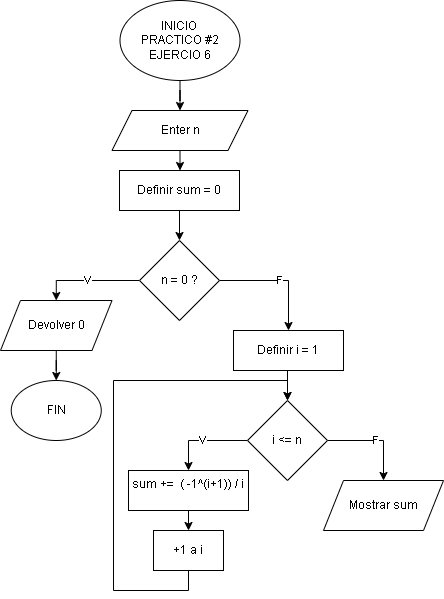

The diagram above was exported from draw.io. Its source (the exported page's mxGraphModel, read from the mxfile embedded in the PNG):
<mxGraphModel dx="1434" dy="780" grid="1" gridSize="10" guides="1" tooltips="1" connect="1" arrows="1" fold="1" page="1" pageScale="1" pageWidth="827" pageHeight="1169" math="0" shadow="0">
  <root>
    <mxCell id="0" />
    <mxCell id="1" parent="0" />
    <mxCell id="NEcSdeRC-0UkgSUavx_R-111" style="edgeStyle=orthogonalEdgeStyle;rounded=0;orthogonalLoop=1;jettySize=auto;html=1;exitX=0.5;exitY=1;exitDx=0;exitDy=0;fontFamily=Helvetica;" parent="1" source="8Z5KYWjP1RI4o8_INC1V-1" target="NEcSdeRC-0UkgSUavx_R-109" edge="1">
      <mxGeometry relative="1" as="geometry" />
    </mxCell>
    <mxCell id="8Z5KYWjP1RI4o8_INC1V-1" value="INICIO&amp;nbsp;&lt;div&gt;PRACTICO #2&lt;br&gt;&lt;div&gt;EJERCIO 6&lt;/div&gt;&lt;/div&gt;" style="ellipse;whiteSpace=wrap;html=1;fontFamily=Helvetica;" parent="1" vertex="1">
      <mxGeometry x="286.5" y="10" width="120" height="80" as="geometry" />
    </mxCell>
    <mxCell id="QiFFyjEqlW61KFqYCfQC-42" style="edgeStyle=orthogonalEdgeStyle;rounded=0;orthogonalLoop=1;jettySize=auto;html=1;exitX=0.5;exitY=1;exitDx=0;exitDy=0;entryX=0.5;entryY=0;entryDx=0;entryDy=0;fontFamily=Helvetica;" parent="1" source="NEcSdeRC-0UkgSUavx_R-109" edge="1">
      <mxGeometry relative="1" as="geometry">
        <mxPoint x="346.5" y="180" as="targetPoint" />
      </mxGeometry>
    </mxCell>
    <mxCell id="NEcSdeRC-0UkgSUavx_R-109" value="Enter n" style="shape=parallelogram;perimeter=parallelogramPerimeter;whiteSpace=wrap;html=1;fixedSize=1;fontFamily=Helvetica;" parent="1" vertex="1">
      <mxGeometry x="278.5" y="120" width="136" height="40" as="geometry" />
    </mxCell>
    <mxCell id="4mZovCddXX32TFtKimJk-84" style="edgeStyle=orthogonalEdgeStyle;rounded=0;orthogonalLoop=1;jettySize=auto;html=1;exitX=0.5;exitY=1;exitDx=0;exitDy=0;entryX=0.5;entryY=0;entryDx=0;entryDy=0;" edge="1" parent="1" source="4mZovCddXX32TFtKimJk-1" target="4mZovCddXX32TFtKimJk-56">
      <mxGeometry relative="1" as="geometry" />
    </mxCell>
    <mxCell id="4mZovCddXX32TFtKimJk-1" value="Definir sum = 0" style="rounded=0;whiteSpace=wrap;html=1;" vertex="1" parent="1">
      <mxGeometry x="286" y="180" width="120" height="40" as="geometry" />
    </mxCell>
    <mxCell id="4mZovCddXX32TFtKimJk-122" value="V" style="edgeStyle=orthogonalEdgeStyle;rounded=0;orthogonalLoop=1;jettySize=auto;html=1;exitX=0;exitY=0.5;exitDx=0;exitDy=0;entryX=0.5;entryY=0;entryDx=0;entryDy=0;" edge="1" parent="1" source="4mZovCddXX32TFtKimJk-56" target="4mZovCddXX32TFtKimJk-121">
      <mxGeometry relative="1" as="geometry" />
    </mxCell>
    <mxCell id="4mZovCddXX32TFtKimJk-127" value="F" style="edgeStyle=orthogonalEdgeStyle;rounded=0;orthogonalLoop=1;jettySize=auto;html=1;exitX=1;exitY=0.5;exitDx=0;exitDy=0;entryX=0.5;entryY=0;entryDx=0;entryDy=0;" edge="1" parent="1" source="4mZovCddXX32TFtKimJk-56" target="4mZovCddXX32TFtKimJk-126">
      <mxGeometry relative="1" as="geometry" />
    </mxCell>
    <mxCell id="4mZovCddXX32TFtKimJk-56" value="n = 0 ?" style="rhombus;whiteSpace=wrap;html=1;" vertex="1" parent="1">
      <mxGeometry x="306" y="250" width="80" height="80" as="geometry" />
    </mxCell>
    <mxCell id="4mZovCddXX32TFtKimJk-124" style="edgeStyle=orthogonalEdgeStyle;rounded=0;orthogonalLoop=1;jettySize=auto;html=1;exitX=0.5;exitY=1;exitDx=0;exitDy=0;" edge="1" parent="1" source="4mZovCddXX32TFtKimJk-121" target="4mZovCddXX32TFtKimJk-123">
      <mxGeometry relative="1" as="geometry" />
    </mxCell>
    <mxCell id="4mZovCddXX32TFtKimJk-121" value="Devolver 0" style="shape=parallelogram;perimeter=parallelogramPerimeter;whiteSpace=wrap;html=1;fixedSize=1;" vertex="1" parent="1">
      <mxGeometry x="167" y="310" width="111.5" height="50" as="geometry" />
    </mxCell>
    <mxCell id="4mZovCddXX32TFtKimJk-123" value="FIN" style="ellipse;whiteSpace=wrap;html=1;" vertex="1" parent="1">
      <mxGeometry x="177.75" y="390" width="90" height="60" as="geometry" />
    </mxCell>
    <mxCell id="4mZovCddXX32TFtKimJk-130" value="V" style="edgeStyle=orthogonalEdgeStyle;rounded=0;orthogonalLoop=1;jettySize=auto;html=1;exitX=0;exitY=0.5;exitDx=0;exitDy=0;entryX=0.5;entryY=0;entryDx=0;entryDy=0;" edge="1" parent="1" source="4mZovCddXX32TFtKimJk-125" target="4mZovCddXX32TFtKimJk-129">
      <mxGeometry relative="1" as="geometry" />
    </mxCell>
    <mxCell id="4mZovCddXX32TFtKimJk-135" value="F" style="edgeStyle=orthogonalEdgeStyle;rounded=0;orthogonalLoop=1;jettySize=auto;html=1;exitX=1;exitY=0.5;exitDx=0;exitDy=0;entryX=0.5;entryY=0;entryDx=0;entryDy=0;" edge="1" parent="1" source="4mZovCddXX32TFtKimJk-125" target="4mZovCddXX32TFtKimJk-134">
      <mxGeometry relative="1" as="geometry" />
    </mxCell>
    <mxCell id="4mZovCddXX32TFtKimJk-125" value="i &amp;lt;= n" style="rhombus;whiteSpace=wrap;html=1;" vertex="1" parent="1">
      <mxGeometry x="414" y="410" width="80" height="80" as="geometry" />
    </mxCell>
    <mxCell id="4mZovCddXX32TFtKimJk-128" style="edgeStyle=orthogonalEdgeStyle;rounded=0;orthogonalLoop=1;jettySize=auto;html=1;exitX=0.5;exitY=1;exitDx=0;exitDy=0;entryX=0.5;entryY=0;entryDx=0;entryDy=0;" edge="1" parent="1" source="4mZovCddXX32TFtKimJk-126" target="4mZovCddXX32TFtKimJk-125">
      <mxGeometry relative="1" as="geometry" />
    </mxCell>
    <mxCell id="4mZovCddXX32TFtKimJk-126" value="Definir i = 1" style="rounded=0;whiteSpace=wrap;html=1;" vertex="1" parent="1">
      <mxGeometry x="400" y="340" width="110" height="40" as="geometry" />
    </mxCell>
    <mxCell id="4mZovCddXX32TFtKimJk-132" style="edgeStyle=orthogonalEdgeStyle;rounded=0;orthogonalLoop=1;jettySize=auto;html=1;exitX=0.5;exitY=1;exitDx=0;exitDy=0;entryX=0.5;entryY=0;entryDx=0;entryDy=0;" edge="1" parent="1" source="4mZovCddXX32TFtKimJk-129" target="4mZovCddXX32TFtKimJk-131">
      <mxGeometry relative="1" as="geometry" />
    </mxCell>
    <mxCell id="4mZovCddXX32TFtKimJk-129" value="sum +=&amp;nbsp; ( -1^(i+1)) / i&lt;p class=&quot;MsoNormal&quot;&gt;&lt;span style=&quot;font-size:18.0pt;&lt;br/&gt;line-height:107%&quot;&gt;&lt;/span&gt;&lt;/p&gt;&lt;p class=&quot;MsoNormal&quot;&gt;&lt;span style=&quot;font-size:18.0pt;&lt;br/&gt;line-height:107%&quot;&gt;&lt;/span&gt;&lt;/p&gt;" style="rounded=0;whiteSpace=wrap;html=1;" vertex="1" parent="1">
      <mxGeometry x="295" y="480" width="120" height="40" as="geometry" />
    </mxCell>
    <mxCell id="4mZovCddXX32TFtKimJk-133" style="edgeStyle=orthogonalEdgeStyle;rounded=0;orthogonalLoop=1;jettySize=auto;html=1;exitX=0.5;exitY=1;exitDx=0;exitDy=0;entryX=0.5;entryY=0;entryDx=0;entryDy=0;" edge="1" parent="1" source="4mZovCddXX32TFtKimJk-131" target="4mZovCddXX32TFtKimJk-125">
      <mxGeometry relative="1" as="geometry">
        <Array as="points">
          <mxPoint x="355" y="600" />
          <mxPoint x="280" y="600" />
          <mxPoint x="280" y="390" />
          <mxPoint x="454" y="390" />
        </Array>
      </mxGeometry>
    </mxCell>
    <mxCell id="4mZovCddXX32TFtKimJk-131" value="+1 a i" style="rounded=0;whiteSpace=wrap;html=1;" vertex="1" parent="1">
      <mxGeometry x="320" y="540" width="70" height="40" as="geometry" />
    </mxCell>
    <mxCell id="4mZovCddXX32TFtKimJk-134" value="Mostrar sum" style="shape=parallelogram;perimeter=parallelogramPerimeter;whiteSpace=wrap;html=1;fixedSize=1;" vertex="1" parent="1">
      <mxGeometry x="490" y="490" width="120" height="50" as="geometry" />
    </mxCell>
  </root>
</mxGraphModel>